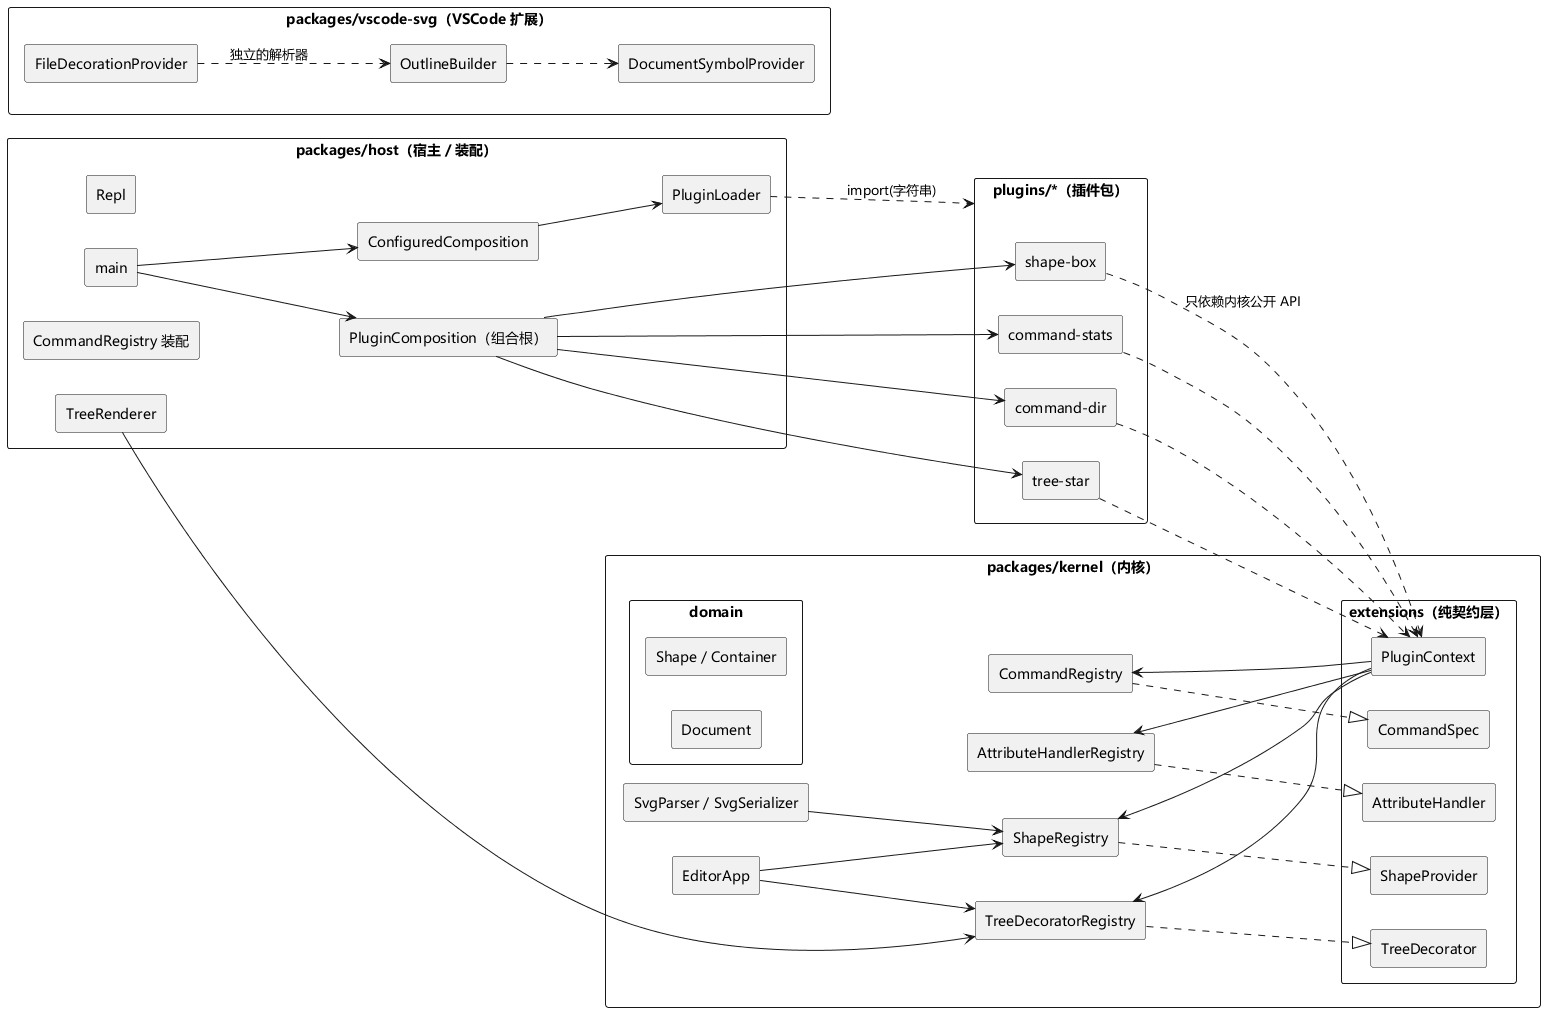

The diagram above was rendered by PlantUML. Its source (embedded in the PNG):
@startuml
' Phase 2 的组件图：内核 / 宿主 / 插件三类包，以及四个扩展点
skinparam componentStyle rectangle
skinparam packageStyle rectangle
skinparam defaultFontName "Microsoft YaHei"
skinparam shadowing false
left to right direction

package "packages/kernel（内核）" {
  package "domain" {
    [Shape / Container]
    [Document]
  }
  package "extensions（纯契约层）" {
    [ShapeProvider]
    [CommandSpec]
    [TreeDecorator]
    [AttributeHandler]
    [PluginContext]
  }
  [ShapeRegistry]
  [CommandRegistry]
  [TreeDecoratorRegistry]
  [AttributeHandlerRegistry]
  [EditorApp]
  [SvgParser / SvgSerializer]
}

package "packages/host（宿主 / 装配）" {
  [Repl]
  [TreeRenderer]
  [CommandRegistry 装配]
  [PluginLoader]
  [PluginComposition（组合根）]
  [ConfiguredComposition]
  [main]
}

package "plugins/*（插件包）" {
  [shape-box]
  [command-stats]
  [command-dir]
  [tree-star]
}

package "packages/vscode-svg（VSCode 扩展）" {
  [OutlineBuilder]
  [FileDecorationProvider]
  [DocumentSymbolProvider]
}

[ShapeRegistry] ..|> [ShapeProvider]
[CommandRegistry] ..|> [CommandSpec]
[TreeDecoratorRegistry] ..|> [TreeDecorator]
[AttributeHandlerRegistry] ..|> [AttributeHandler]
[PluginContext] --> [ShapeRegistry]
[PluginContext] --> [CommandRegistry]
[PluginContext] --> [TreeDecoratorRegistry]
[PluginContext] --> [AttributeHandlerRegistry]

[EditorApp] --> [ShapeRegistry]
[EditorApp] --> [TreeDecoratorRegistry]
[SvgParser / SvgSerializer] --> [ShapeRegistry]
[TreeRenderer] --> [TreeDecoratorRegistry]

[PluginComposition（组合根）] --> [shape-box]
[PluginComposition（组合根）] --> [command-stats]
[PluginComposition（组合根）] --> [command-dir]
[PluginComposition（组合根）] --> [tree-star]
[ConfiguredComposition] --> [PluginLoader]
[PluginLoader] ..> [plugins/*（插件包）] : import(字符串)
[main] --> [PluginComposition（组合根）]
[main] --> [ConfiguredComposition]

[shape-box] ..> [PluginContext] : 只依赖内核公开 API
[command-stats] ..> [PluginContext]
[command-dir] ..> [PluginContext]
[tree-star] ..> [PluginContext]

[OutlineBuilder] ..> [DocumentSymbolProvider]
[FileDecorationProvider] ..> [OutlineBuilder] : 独立的解析器
@enduml